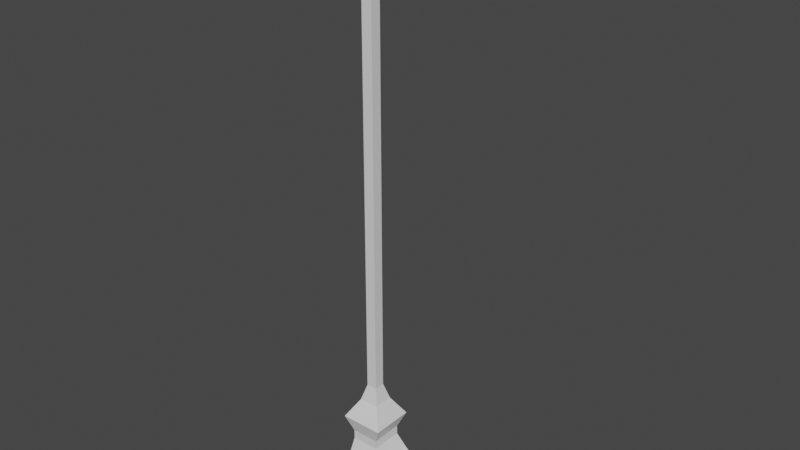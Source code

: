 # Source: hook.blend  (saved by Blender 3.3.6; exported with 4.5.12 LTS)
import bpy
from mathutils import Matrix  # noqa: F401  (used for matrix-valued properties, if any)

bpy.ops.wm.read_factory_settings(use_empty=True)
scene = bpy.context.scene
scene.name = 'Scene'

# ---- collections
col_collection = bpy.data.collections.new('Collection'); scene.collection.children.link(col_collection)

# ---- materials (node trees are filled in below, after node groups)
mat_material = bpy.data.materials.new('Material')
mat_material.alpha_threshold = 0.0
mat_material.use_transparent_shadow = False
mat_material.roughness = 0.5
mat_material.line_color = (0.0, 0.0, 0.0, 1.0)

# ---- material node trees
mat_material.use_nodes = True; mat_material.node_tree.nodes.clear()
_N = mat_material.node_tree.nodes; _L = mat_material.node_tree.links
n0 = _N.new('ShaderNodeOutputMaterial'); n0.name = 'Material Output'; n0.location = (300, 300)
n1 = _N.new('ShaderNodeBsdfPrincipled'); n1.name = 'Principled BSDF'; n1.location = (10, 300)
n1.distribution = 'GGX'
n1.subsurface_method = 'RANDOM_WALK_SKIN'
n1.inputs[3].default_value = 1.45
n1.inputs[27].default_value = (0.0, 0.0, 0.0, 1.0)
n1.inputs[28].default_value = 1.0
_L.new(n1.outputs[0], n0.inputs[0])
n0.is_active_output = True

# ---- world
world_world = bpy.data.worlds.new('World'); scene.world = world_world
world_world.use_nodes = True; world_world.node_tree.nodes.clear()
_N = world_world.node_tree.nodes; _L = world_world.node_tree.links
n0 = _N.new('ShaderNodeOutputWorld'); n0.name = 'World Output'; n0.location = (300, 300)
n1 = _N.new('ShaderNodeBackground'); n1.name = 'Background'; n1.location = (10, 300)
n1.inputs[0].default_value = (0.05088, 0.05088, 0.05088, 1.0)
_L.new(n1.outputs[0], n0.inputs[0])
n0.is_active_output = True
world_world.color = (0.05088, 0.05088, 0.05088)
world_world.use_sun_shadow = False
world_world.sun_shadow_jitter_overblur = 0.0

# ---- meshes
me_cube = bpy.data.meshes.new('Cube')
me_cube.from_pydata([(1.0, -1.0, 1.0), (1.0, -1.0, -1.0), (-1.0, -1.0, 1.0), (-0.7366, -1.0, -1.0), (0.4654, -0.4654, 1.888), (-0.4654, -0.4654, 1.888), (0.5034, 0.0, -2.411), (0.2475, -0.2475, 2.666), (-0.5034, 0.0, -1.789), (-0.2475, -0.2475, 2.666), (-0.5034, -1.0, -1.789), (0.5034, -1.0, -2.411), (-0.7366, 0.0, -1.0), (1.0, 0.0, 1.0), (-1.0, 0.0, 1.0), (1.0, 0.0, -1.0), (0.4654, 0.0, 1.888), (-0.4654, 0.0, 1.888), (0.2475, 0.0, 2.666), (-0.2475, 0.0, 2.666), (1.553, -1.0, -1.435), (1.558, 0.0, -2.539), (1.558, -1.0, -2.539), (1.553, 0.0, -1.435), (2.309, -0.8518, -1.467), (2.673, 0.0, -2.325), (2.673, -0.8293, -2.231), (2.309, 0.0, -1.467), (2.918, -0.6778, -1.229), (3.354, 0.0, -1.764), (3.339, -0.6778, -1.637), (2.918, 0.0, -1.229), (3.554, -0.2665, -0.4537), (3.911, 0.0, -0.6799), (3.755, -0.2665, -0.6799), (3.537, 0.0, -0.3957), (-0.6474, -0.7561, -0.2158), (-0.6474, -0.7561, 0.2158), (0.6474, -0.7561, 0.2158), (0.6474, -0.7561, -0.2158), (0.6474, 0.0, 0.2158), (0.6474, 0.0, -0.2158), (-0.6474, 0.0, 0.2158), (-0.6474, 0.0, -0.2158)], [], [(38, 0, 2, 37), (12, 15, 6, 8), (40, 13, 0, 38), (2, 0, 4, 5), (14, 2, 5, 17), (15, 1, 20, 23), (17, 5, 9, 19), (5, 4, 7, 9), (3, 12, 8, 10), (1, 3, 10, 11), (8, 6, 11, 10), (4, 16, 18, 7), (0, 13, 16, 4), (37, 2, 14, 42), (20, 22, 26, 24), (6, 15, 23, 21), (11, 6, 21, 22), (1, 11, 22, 20), (26, 25, 29, 30), (22, 21, 25, 26), (21, 23, 27, 25), (23, 20, 24, 27), (31, 28, 32, 35), (25, 27, 31, 29), (27, 24, 28, 31), (24, 26, 30, 28), (35, 32, 34, 33), (28, 30, 34, 32), (30, 29, 33, 34), (29, 31, 35, 33), (3, 36, 43, 12), (36, 37, 42, 43), (15, 41, 39, 1), (41, 40, 38, 39), (1, 39, 36, 3), (39, 38, 37, 36)])
_uv = me_cube.uv_layers.new(name='UVMap')
_uv.uv.foreach_set('vector', [0.5417, 0.75, 0.625, 0.75, 0.625, 1.0, 0.5417, 1.0, 0.0, 0.0, 0.0, 0.0, 0.0, 0.0, 0.0, 0.0, 0.5417, 0.625, 0.625, 0.625, 0.625, 0.75, 0.5417, 0.75, 0.625, 1.0, 0.625, 0.75, 0.625, 0.75, 0.625, 1.0, 0.625, 0.125, 0.625, 0.0, 0.625, 0.0, 0.625, 0.125, 0.375, 0.625, 0.375, 0.75, 0.375, 0.75, 0.375, 0.625, 0.625, 0.125, 0.625, 0.0, 0.625, 0.0, 0.625, 0.125, 0.625, 1.0, 0.625, 0.75, 0.625, 0.75, 0.625, 1.0, 0.375, 0.0, 0.375, 0.125, 0.375, 0.125, 0.375, 0.0, 0.375, 0.75, 0.375, 1.0, 0.375, 1.0, 0.375, 0.75, 0.125, 0.625, 0.375, 0.625, 0.375, 0.75, 0.125, 0.75, 0.625, 0.75, 0.625, 0.625, 0.625, 0.625, 0.625, 0.75, 0.625, 0.75, 0.625, 0.625, 0.625, 0.625, 0.625, 0.75, 0.5417, 0.0, 0.625, 0.0, 0.625, 0.125, 0.5417, 0.125, 0.375, 0.75, 0.375, 0.75, 0.375, 0.75, 0.375, 0.75, 0.0, 0.0, 0.0, 0.0, 0.0, 0.0, 0.0, 0.0, 0.375, 0.75, 0.375, 0.625, 0.375, 0.625, 0.375, 0.75, 0.375, 0.75, 0.375, 0.75, 0.375, 0.75, 0.375, 0.75, 0.375, 0.75, 0.375, 0.625, 0.375, 0.625, 0.375, 0.75, 0.375, 0.75, 0.375, 0.625, 0.375, 0.625, 0.375, 0.75, 0.0, 0.0, 0.0, 0.0, 0.0, 0.0, 0.0, 0.0, 0.375, 0.625, 0.375, 0.75, 0.375, 0.75, 0.375, 0.625, 0.375, 0.625, 0.375, 0.75, 0.375, 0.75, 0.375, 0.625, 0.0, 0.0, 0.0, 0.0, 0.0, 0.0, 0.0, 0.0, 0.375, 0.625, 0.375, 0.75, 0.375, 0.75, 0.375, 0.625, 0.375, 0.75, 0.375, 0.75, 0.375, 0.75, 0.375, 0.75, 0.375, 0.625, 0.375, 0.75, 0.375, 0.75, 0.375, 0.625, 0.375, 0.75, 0.375, 0.75, 0.375, 0.75, 0.375, 0.75, 0.375, 0.75, 0.375, 0.625, 0.375, 0.625, 0.375, 0.75, 0.0, 0.0, 0.0, 0.0, 0.0, 0.0, 0.0, 0.0, 0.375, 0.0, 0.4583, 0.0, 0.4583, 0.125, 0.375, 0.125, 0.4583, 0.0, 0.5417, 0.0, 0.5417, 0.125, 0.4583, 0.125, 0.375, 0.625, 0.4583, 0.625, 0.4583, 0.75, 0.375, 0.75, 0.4583, 0.625, 0.5417, 0.625, 0.5417, 0.75, 0.4583, 0.75, 0.375, 0.75, 0.4583, 0.75, 0.4583, 1.0, 0.375, 1.0, 0.4583, 0.75, 0.5417, 0.75, 0.5417, 1.0, 0.4583, 1.0])
me_cube.materials.append(mat_material)
me_cube.use_mirror_vertex_groups = False
me_cube.update()
me_cube_001 = bpy.data.meshes.new('Cube.001')
me_cube_001.from_pydata([(0.2475, -0.2475, 2.666), (-0.2475, -0.2475, 2.666), (0.2475, -0.2475, 25.03), (-0.2475, -0.2475, 25.03), (0.2475, 0.0, 2.666), (-0.2475, 0.0, 2.666), (0.2475, 0.0, 25.03), (-0.2475, 0.0, 25.03)], [], [(6, 7, 3, 2), (5, 1, 3, 7), (1, 0, 2, 3), (0, 4, 6, 2)])
_uv = me_cube_001.uv_layers.new(name='UVMap')
_uv.uv.foreach_set('vector', [0.625, 0.625, 0.875, 0.625, 0.875, 0.75, 0.625, 0.75, 0.625, 0.125, 0.625, 0.0, 0.625, 0.0, 0.625, 0.125, 0.625, 1.0, 0.625, 0.75, 0.625, 0.75, 0.625, 1.0, 0.625, 0.75, 0.625, 0.625, 0.625, 0.625, 0.625, 0.75])
me_cube_001.materials.append(mat_material)
me_cube_001.use_mirror_vertex_groups = False
me_cube_001.update()

# ---- objects
ob_cube = bpy.data.objects.new('Cube', me_cube)
ob_cube_001 = bpy.data.objects.new('Cube.001', me_cube_001)

# ---- transforms, parenting, visibility, modifiers, constraints
ob_cube.location = (0.0, 0.0, 0.0)
ob_cube.lock_rotations_4d = False
ob_cube.empty_display_type = 'ARROWS'
ob_cube.lineart.crease_threshold = 0.0
_m = ob_cube.modifiers.new('Mirror', 'MIRROR')
_m.use_axis = (False, True, False)
ob_cube_001.location = (0.0, 0.0, 0.0)
ob_cube_001.lock_rotations_4d = False
ob_cube_001.empty_display_type = 'ARROWS'
ob_cube_001.lineart.crease_threshold = 0.0
_m = ob_cube_001.modifiers.new('Mirror', 'MIRROR')
_m.use_axis = (False, True, False)

# ---- collection membership
col_collection.objects.link(ob_cube)
col_collection.objects.link(ob_cube_001)

# ---- scene / render settings (as saved in the file)
scene.frame_start = 1; scene.frame_end = 250; scene.frame_set(1)
scene.render.engine = 'BLENDER_EEVEE_NEXT'
scene.cycles.sampling_pattern = 'TABULATED_SOBOL'
scene.cycles.use_light_tree = False
scene.view_settings.view_transform = 'Filmic'
bpy.context.view_layer.update()

# ---- added for rendering (the .blend has no active camera and no usable light): camera, sun
cam_auto = bpy.data.cameras.new('AutoCamera')
cam_auto.lens = 50.0
cam_auto.sensor_width = 36.0
cam_auto.clip_end = 1000.0
ob_auto_camera = bpy.data.objects.new('AutoCamera', cam_auto)
scene.collection.objects.link(ob_auto_camera)
ob_auto_camera.location = (27.4305, -31.1697, 32.025)
ob_auto_camera.rotation_euler = (1.09748, -7.21219e-08, 0.694738)
scene.camera = ob_auto_camera
light_auto_sun = bpy.data.lights.new('AutoSun', 'SUN')
light_auto_sun.energy = 3.0
light_auto_sun.angle = 0.0523599
ob_auto_sun = bpy.data.objects.new('AutoSun', light_auto_sun)
scene.collection.objects.link(ob_auto_sun)
ob_auto_sun.rotation_euler = (0.872665, 0.174533, 0.523599)
bpy.context.view_layer.update()
